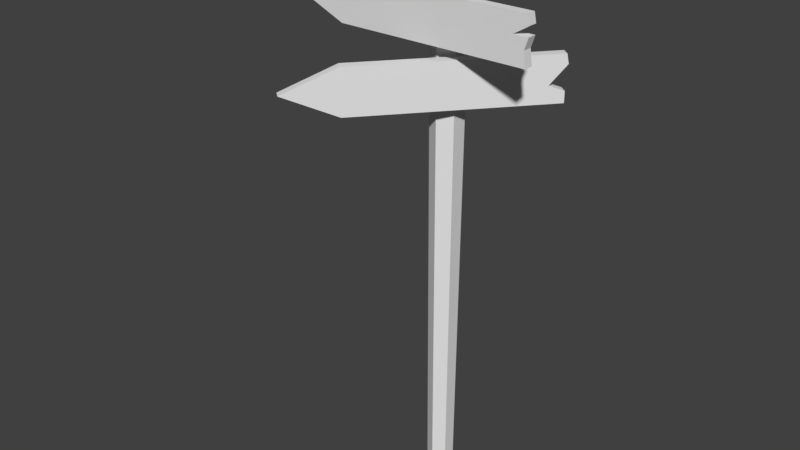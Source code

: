 # Source: sign.blend  (saved by Blender 2.79.0; exported with 4.5.12 LTS)
import bpy
from mathutils import Matrix  # noqa: F401  (used for matrix-valued properties, if any)

bpy.ops.wm.read_factory_settings(use_empty=True)
scene = bpy.context.scene
scene.name = 'Scene'

# ---- collections
col_collection_1 = bpy.data.collections.new('Collection 1'); scene.collection.children.link(col_collection_1)

# ---- materials (node trees are filled in below, after node groups)
mat_sign = bpy.data.materials.new('sign')
mat_sign.alpha_threshold = 0.0
mat_sign.use_transparent_shadow = False
mat_sign.roughness = 0.5
mat_sign.specular_intensity = 0.0

# ---- material node trees

# ---- world
world_world = bpy.data.worlds.new('World'); scene.world = world_world
world_world.color = (0.05088, 0.05088, 0.05088)
world_world.use_sun_shadow = False
world_world.sun_shadow_jitter_overblur = 0.0
world_world.cycles.sampling_method = 'MANUAL'

# ---- meshes
me_circle_133 = bpy.data.meshes.new('Circle.133')
me_circle_133.from_pydata([(0.0, 0.0595, 0.0), (-0.05153, 0.02975, 0.0), (-0.05153, -0.02975, 0.0), (5.202e-09, -0.0595, 0.0), (0.05153, -0.02975, 0.0), (0.05153, 0.02975, 0.0), (0.0, 0.0765, 2.304), (-0.06625, 0.03825, 2.304), (-0.06625, -0.03825, 2.304), (6.688e-09, -0.0765, 2.304), (0.06625, -0.03825, 2.304), (0.06625, 0.03825, 2.304), (0.0, 0.1224, 2.457), (-0.106, 0.0612, 2.457), (-0.106, -0.0612, 2.457), (1.07e-08, -0.1224, 2.457), (0.106, -0.0612, 2.457), (0.106, 0.0612, 2.457), (-0.442, -0.085, 2.227), (0.442, -0.085, 2.227), (-0.442, -0.085, 2.023), (0.442, -0.085, 2.023), (0.4505, -0.085, 2.184), (0.3825, -0.085, 2.142), (0.4505, -0.085, 2.142), (0.4335, -0.085, 2.091), (-0.68, -0.085, 2.125), (-0.442, -0.1275, 2.227), (0.442, -0.1275, 2.227), (-0.442, -0.1275, 2.023), (0.442, -0.1275, 2.023), (0.4505, -0.1275, 2.184), (0.3825, -0.1275, 2.142), (0.4505, -0.1275, 2.142), (0.4335, -0.1275, 2.091), (-0.68, -0.1275, 2.125), (-0.219, -0.3932, 1.972), (0.3492, 0.284, 1.972), (-0.219, -0.3932, 1.768), (0.3492, 0.284, 1.768), (0.3547, 0.2905, 1.929), (0.3055, 0.2319, 1.845), (0.3492, 0.284, 1.819), (-0.372, -0.5755, 1.87), (-0.1864, -0.4205, 1.972), (0.3818, 0.2566, 1.972), (-0.1864, -0.4205, 1.768), (0.3818, 0.2566, 1.768), (0.3872, 0.2631, 1.929), (0.3381, 0.2045, 1.845), (0.3818, 0.2566, 1.819), (-0.3394, -0.6029, 1.87)], [], [(6, 5, 0), (10, 3, 4), (8, 1, 2), (11, 4, 5), (3, 8, 2), (1, 6, 0), (17, 10, 11), (9, 14, 8), (13, 6, 7), (12, 11, 6), (16, 9, 10), (14, 7, 8), (14, 12, 13), (17, 15, 16), (26, 18, 20), (19, 23, 18), (18, 23, 20), (24, 25, 23), (21, 23, 25), (35, 29, 27), (28, 32, 31), (27, 29, 32), (33, 32, 34), (30, 32, 29), (33, 25, 24), (30, 20, 21), (29, 26, 20), (25, 30, 21), (31, 23, 22), (27, 19, 18), (35, 18, 26), (32, 24, 23), (28, 22, 19), (43, 36, 38), (37, 41, 36), (36, 41, 38), (39, 41, 42), (51, 46, 44), (45, 49, 48), (44, 46, 49), (41, 50, 42), (47, 49, 46), (47, 38, 39), (38, 51, 43), (42, 47, 39), (48, 41, 40), (36, 45, 37), (51, 36, 43), (45, 40, 37), (6, 11, 5), (10, 9, 3), (8, 7, 1), (11, 10, 4), (3, 9, 8), (1, 7, 6), (17, 16, 10), (9, 15, 14), (13, 12, 6), (12, 17, 11), (16, 15, 9), (14, 13, 7), (14, 15, 12), (17, 12, 15), (19, 22, 23), (21, 20, 23), (28, 27, 32), (30, 34, 32), (33, 34, 25), (30, 29, 20), (29, 35, 26), (25, 34, 30), (31, 32, 23), (27, 28, 19), (35, 27, 18), (32, 33, 24), (28, 31, 22), (37, 40, 41), (39, 38, 41), (45, 44, 49), (41, 49, 50), (47, 50, 49), (47, 46, 38), (38, 46, 51), (42, 50, 47), (48, 49, 41), (36, 44, 45), (51, 44, 36), (45, 48, 40), (1, 0, 5, 4, 3, 2)])
_uv = me_circle_133.uv_layers.new(name='UVMap')
_uv.uv.foreach_set('vector', [0.3636, 0.9116, 0.3627, 0.02767, 0.3855, 0.02832, 0.3055, 0.9187, 0.3189, 0.02588, 0.3408, 0.02687, 0.2443, 0.9157, 0.2751, 0.02331, 0.297, 0.02469, 0.3353, 0.9164, 0.3408, 0.02687, 0.3627, 0.02767, 0.3189, 0.02588, 0.2443, 0.9157, 0.297, 0.02469, 0.2751, 0.02331, 0.1859, 0.9023, 0.2533, 0.02173, 0.3496, 0.97, 0.3055, 0.9187, 0.3353, 0.9164, 0.275, 0.9184, 0.2374, 0.9763, 0.2443, 0.9157, 0.1975, 0.9691, 0.1859, 0.9023, 0.2141, 0.9103, 0.3855, 0.9577, 0.3353, 0.9164, 0.3636, 0.9116, 0.3128, 0.9763, 0.275, 0.9184, 0.3055, 0.9187, 0.2374, 0.9763, 0.2141, 0.9103, 0.2443, 0.9157, 0.4106, 0.4206, 0.4806, 0.3801, 0.4572, 0.4206, 0.4572, 0.3397, 0.3872, 0.3801, 0.4106, 0.3397, 0.3872, 0.2196, 0.478, 0.1807, 0.478, 0.2585, 0.8151, 0.1807, 0.7924, 0.2131, 0.478, 0.1807, 0.478, 0.1807, 0.7924, 0.2131, 0.478, 0.2585, 0.8183, 0.2131, 0.8118, 0.2326, 0.7924, 0.2131, 0.8151, 0.2585, 0.7924, 0.2131, 0.8118, 0.2326, 0.3872, 0.2991, 0.478, 0.2602, 0.478, 0.338, 0.8151, 0.338, 0.7924, 0.3056, 0.8183, 0.3218, 0.478, 0.338, 0.478, 0.2602, 0.7924, 0.3056, 0.8183, 0.3056, 0.7924, 0.3056, 0.8118, 0.2862, 0.8151, 0.2602, 0.7924, 0.3056, 0.478, 0.2602, 0.3872, 0.5406, 0.4034, 0.5201, 0.4034, 0.5406, 0.8231, 0.4743, 0.486, 0.4581, 0.8231, 0.4581, 0.486, 0.4743, 0.3872, 0.4581, 0.486, 0.4581, 0.4034, 0.5201, 0.3872, 0.4939, 0.4034, 0.4939, 0.3872, 0.5971, 0.4034, 0.5665, 0.4034, 0.5971, 0.486, 0.4402, 0.8231, 0.4564, 0.486, 0.4564, 0.3872, 0.4402, 0.486, 0.4564, 0.3872, 0.4564, 0.3872, 0.5665, 0.4034, 0.5406, 0.4034, 0.5665, 0.3872, 0.6136, 0.4034, 0.5971, 0.4034, 0.6136, 0.3872, 0.1401, 0.478, 0.1012, 0.478, 0.179, 0.8151, 0.1012, 0.7891, 0.1498, 0.478, 0.1012, 0.478, 0.1012, 0.7891, 0.1498, 0.478, 0.179, 0.8151, 0.179, 0.7891, 0.1498, 0.8151, 0.1596, 0.3872, 0.06062, 0.478, 0.02173, 0.478, 0.09952, 0.8151, 0.09952, 0.7891, 0.0509, 0.8183, 0.08331, 0.478, 0.09952, 0.478, 0.02173, 0.7891, 0.0509, 0.4214, 0.5411, 0.4052, 0.5134, 0.4214, 0.5134, 0.8151, 0.02173, 0.7891, 0.0509, 0.478, 0.02173, 0.8231, 0.4385, 0.486, 0.4223, 0.8231, 0.4223, 0.486, 0.4223, 0.3872, 0.4385, 0.3872, 0.4223, 0.4214, 0.5134, 0.4052, 0.4939, 0.4214, 0.4939, 0.4052, 0.5847, 0.4214, 0.5411, 0.4214, 0.5847, 0.486, 0.4922, 0.8231, 0.476, 0.8231, 0.4922, 0.3872, 0.476, 0.486, 0.4922, 0.3872, 0.4922, 0.4052, 0.6012, 0.4214, 0.5847, 0.4214, 0.6012, 0.3636, 0.9116, 0.3353, 0.9164, 0.3627, 0.02767, 0.3055, 0.9187, 0.275, 0.9184, 0.3189, 0.02588, 0.2443, 0.9157, 0.2141, 0.9103, 0.2751, 0.02331, 0.3353, 0.9164, 0.3055, 0.9187, 0.3408, 0.02687, 0.3189, 0.02588, 0.275, 0.9184, 0.2443, 0.9157, 0.2751, 0.02331, 0.2141, 0.9103, 0.1859, 0.9023, 0.3496, 0.97, 0.3128, 0.9763, 0.3055, 0.9187, 0.275, 0.9184, 0.2756, 0.9783, 0.2374, 0.9763, 0.1975, 0.9691, 0.1564, 0.9522, 0.1859, 0.9023, 0.3855, 0.9577, 0.3496, 0.97, 0.3353, 0.9164, 0.3128, 0.9763, 0.2756, 0.9783, 0.275, 0.9184, 0.2374, 0.9763, 0.1975, 0.9691, 0.2141, 0.9103, 0.4106, 0.4206, 0.3872, 0.3801, 0.4806, 0.3801, 0.4572, 0.3397, 0.4806, 0.3801, 0.3872, 0.3801, 0.8151, 0.1807, 0.8183, 0.1969, 0.7924, 0.2131, 0.8151, 0.2585, 0.478, 0.2585, 0.7924, 0.2131, 0.8151, 0.338, 0.478, 0.338, 0.7924, 0.3056, 0.8151, 0.2602, 0.8118, 0.2862, 0.7924, 0.3056, 0.3872, 0.5406, 0.3872, 0.5201, 0.4034, 0.5201, 0.8231, 0.4743, 0.486, 0.4743, 0.486, 0.4581, 0.486, 0.4743, 0.3872, 0.4743, 0.3872, 0.4581, 0.4034, 0.5201, 0.3872, 0.5201, 0.3872, 0.4939, 0.3872, 0.5971, 0.3872, 0.5665, 0.4034, 0.5665, 0.486, 0.4402, 0.8231, 0.4402, 0.8231, 0.4564, 0.3872, 0.4402, 0.486, 0.4402, 0.486, 0.4564, 0.3872, 0.5665, 0.3872, 0.5406, 0.4034, 0.5406, 0.3872, 0.6136, 0.3872, 0.5971, 0.4034, 0.5971, 0.8151, 0.1012, 0.8183, 0.1174, 0.7891, 0.1498, 0.8151, 0.179, 0.478, 0.179, 0.7891, 0.1498, 0.8151, 0.09952, 0.478, 0.09952, 0.7891, 0.0509, 0.4214, 0.5411, 0.4052, 0.5411, 0.4052, 0.5134, 0.8151, 0.02173, 0.8151, 0.04118, 0.7891, 0.0509, 0.8231, 0.4385, 0.486, 0.4385, 0.486, 0.4223, 0.486, 0.4223, 0.486, 0.4385, 0.3872, 0.4385, 0.4214, 0.5134, 0.4052, 0.5134, 0.4052, 0.4939, 0.4052, 0.5847, 0.4052, 0.5411, 0.4214, 0.5411, 0.486, 0.4922, 0.486, 0.476, 0.8231, 0.476, 0.3872, 0.476, 0.486, 0.476, 0.486, 0.4922, 0.4052, 0.6012, 0.4052, 0.5847, 0.4214, 0.5847, 0.2751, 0.02331, 0.3855, 0.02832, 0.3627, 0.02767, 0.3408, 0.02687, 0.3189, 0.02588, 0.297, 0.02469])
me_circle_133.materials.append(mat_sign)
me_circle_133.use_remesh_preserve_volume = False
me_circle_133.use_remesh_preserve_attributes = False
me_circle_133.use_mirror_vertex_groups = False
me_circle_133.update()

# ---- objects
ob_sign = bpy.data.objects.new('sign', me_circle_133)

# ---- transforms, parenting, visibility, modifiers, constraints
ob_sign.location = (0.0, 0.0, 0.0)
ob_sign.lineart.crease_threshold = 0.0

# ---- collection membership
col_collection_1.objects.link(ob_sign)

# ---- scene / render settings (as saved in the file)
scene.frame_start = 1; scene.frame_end = 250; scene.frame_set(1)
scene.render.engine = 'BLENDER_EEVEE_NEXT'
scene.render.resolution_percentage = 50
scene.render.dither_intensity = 0.0
scene.cycles.use_denoising = False
scene.cycles.samples = 128
scene.cycles.sampling_pattern = 'TABULATED_SOBOL'
scene.cycles.use_adaptive_sampling = False
scene.cycles.use_light_tree = False
scene.cycles.blur_glossy = 0.0
scene.cycles.sample_clamp_indirect = 0.0
scene.view_settings.view_transform = 'Standard'
bpy.context.view_layer.update()

# ---- added for rendering (the .blend has no active camera and no usable light): camera, sun
cam_auto = bpy.data.cameras.new('AutoCamera')
cam_auto.lens = 50.0
cam_auto.sensor_width = 36.0
cam_auto.clip_end = 1000.0
ob_auto_camera = bpy.data.objects.new('AutoCamera', cam_auto)
scene.collection.objects.link(ob_auto_camera)
ob_auto_camera.location = (2.52019, -3.31812, 3.3362)
ob_auto_camera.rotation_euler = (1.09748, -7.21219e-08, 0.694738)
scene.camera = ob_auto_camera
light_auto_sun = bpy.data.lights.new('AutoSun', 'SUN')
light_auto_sun.energy = 3.0
light_auto_sun.angle = 0.0523599
ob_auto_sun = bpy.data.objects.new('AutoSun', light_auto_sun)
scene.collection.objects.link(ob_auto_sun)
ob_auto_sun.rotation_euler = (0.872665, 0.174533, 0.523599)
bpy.context.view_layer.update()
